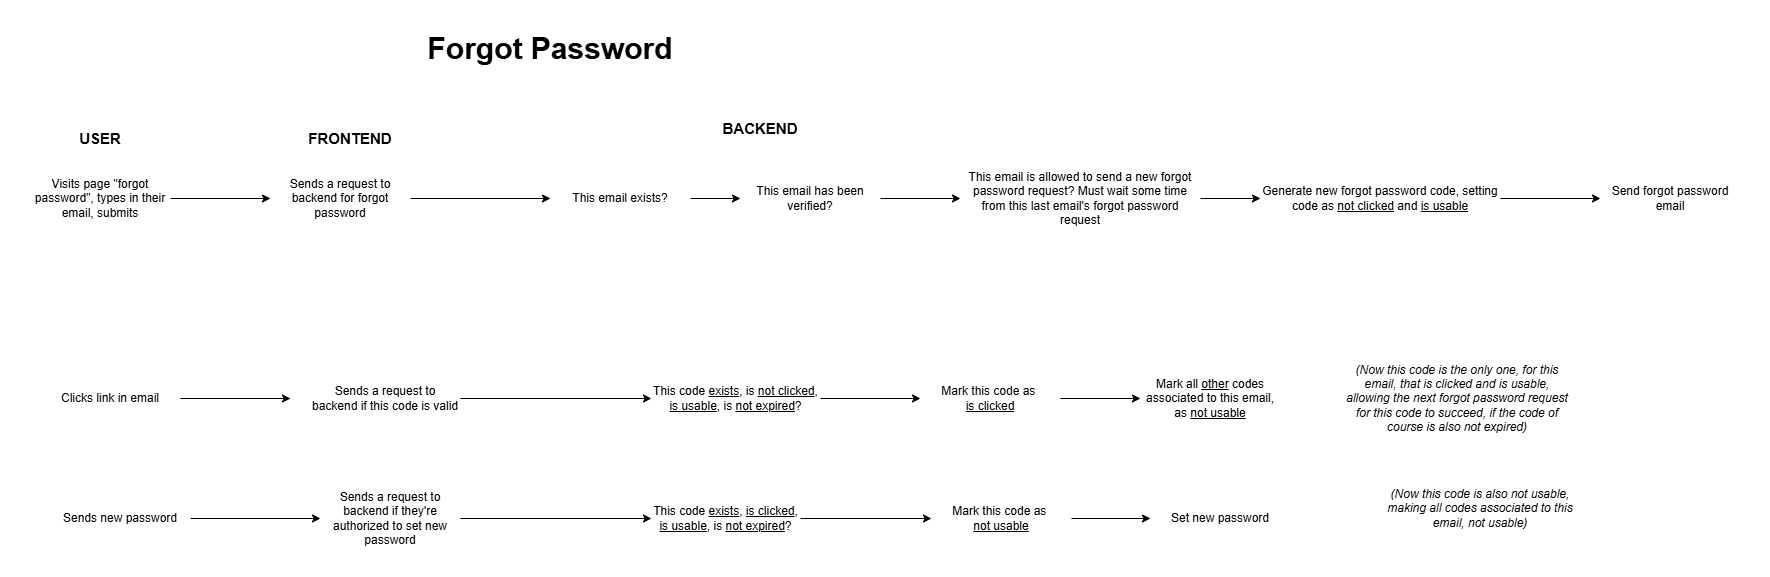

The diagram above was exported from draw.io. Its source (the exported page's mxGraphModel, read from the mxfile embedded in the PNG):
<mxGraphModel dx="1331" dy="634" grid="1" gridSize="10" guides="1" tooltips="1" connect="1" arrows="1" fold="1" page="1" pageScale="1" pageWidth="827" pageHeight="1169" math="0" shadow="0">
  <root>
    <mxCell id="0" />
    <mxCell id="1" parent="0" />
    <mxCell id="_4HgKb3aZRCdvMRo0790-1" parent="1" style="text;html=1;whiteSpace=wrap;strokeColor=none;fillColor=none;align=center;verticalAlign=middle;rounded=0;fontStyle=1;fontSize=15;" value="USER" vertex="1">
      <mxGeometry height="30" width="60" x="240" y="150" as="geometry" />
    </mxCell>
    <mxCell id="_4HgKb3aZRCdvMRo0790-2" parent="1" style="text;html=1;whiteSpace=wrap;strokeColor=none;fillColor=none;align=center;verticalAlign=middle;rounded=0;fontStyle=1;fontSize=15;" value="FRONTEND" vertex="1">
      <mxGeometry height="30" width="60" x="490" y="150" as="geometry" />
    </mxCell>
    <mxCell id="_4HgKb3aZRCdvMRo0790-3" parent="1" style="text;html=1;whiteSpace=wrap;strokeColor=none;fillColor=none;align=center;verticalAlign=middle;rounded=0;fontStyle=1;fontSize=15;" value="BACKEND" vertex="1">
      <mxGeometry height="30" width="60" x="900" y="140" as="geometry" />
    </mxCell>
    <mxCell id="_4HgKb3aZRCdvMRo0790-32" edge="1" parent="1" source="_4HgKb3aZRCdvMRo0790-4" style="edgeStyle=orthogonalEdgeStyle;rounded=0;orthogonalLoop=1;jettySize=auto;html=1;exitX=1;exitY=0.5;exitDx=0;exitDy=0;entryX=0;entryY=0.5;entryDx=0;entryDy=0;" target="_4HgKb3aZRCdvMRo0790-5">
      <mxGeometry relative="1" as="geometry" />
    </mxCell>
    <mxCell id="_4HgKb3aZRCdvMRo0790-4" parent="1" style="text;html=1;whiteSpace=wrap;strokeColor=none;fillColor=none;align=center;verticalAlign=middle;rounded=0;" value="Visits page &quot;forgot password&quot;, types in their email, submits" vertex="1">
      <mxGeometry height="30" width="140" x="200" y="210" as="geometry" />
    </mxCell>
    <mxCell id="_4HgKb3aZRCdvMRo0790-33" edge="1" parent="1" source="_4HgKb3aZRCdvMRo0790-5" style="edgeStyle=orthogonalEdgeStyle;rounded=0;orthogonalLoop=1;jettySize=auto;html=1;exitX=1;exitY=0.5;exitDx=0;exitDy=0;entryX=0;entryY=0.5;entryDx=0;entryDy=0;" target="_4HgKb3aZRCdvMRo0790-7">
      <mxGeometry relative="1" as="geometry" />
    </mxCell>
    <mxCell id="_4HgKb3aZRCdvMRo0790-5" parent="1" style="text;html=1;whiteSpace=wrap;strokeColor=none;fillColor=none;align=center;verticalAlign=middle;rounded=0;" value="Sends a request to backend for forgot password" vertex="1">
      <mxGeometry height="30" width="140" x="440" y="210" as="geometry" />
    </mxCell>
    <mxCell id="_4HgKb3aZRCdvMRo0790-34" edge="1" parent="1" source="_4HgKb3aZRCdvMRo0790-7" style="edgeStyle=orthogonalEdgeStyle;rounded=0;orthogonalLoop=1;jettySize=auto;html=1;exitX=1;exitY=0.5;exitDx=0;exitDy=0;entryX=0;entryY=0.5;entryDx=0;entryDy=0;" target="_4HgKb3aZRCdvMRo0790-9">
      <mxGeometry relative="1" as="geometry" />
    </mxCell>
    <mxCell id="_4HgKb3aZRCdvMRo0790-7" parent="1" style="text;html=1;whiteSpace=wrap;strokeColor=none;fillColor=none;align=center;verticalAlign=middle;rounded=0;" value="This email exists?" vertex="1">
      <mxGeometry height="30" width="140" x="720" y="210" as="geometry" />
    </mxCell>
    <mxCell id="_4HgKb3aZRCdvMRo0790-35" edge="1" parent="1" source="_4HgKb3aZRCdvMRo0790-9" style="edgeStyle=orthogonalEdgeStyle;rounded=0;orthogonalLoop=1;jettySize=auto;html=1;exitX=1;exitY=0.5;exitDx=0;exitDy=0;entryX=0;entryY=0.5;entryDx=0;entryDy=0;" target="_4HgKb3aZRCdvMRo0790-40">
      <mxGeometry relative="1" as="geometry" />
    </mxCell>
    <mxCell id="_4HgKb3aZRCdvMRo0790-9" parent="1" style="text;html=1;whiteSpace=wrap;strokeColor=none;fillColor=none;align=center;verticalAlign=middle;rounded=0;" value="This email has been verified?" vertex="1">
      <mxGeometry height="30" width="140" x="910" y="210" as="geometry" />
    </mxCell>
    <mxCell id="_4HgKb3aZRCdvMRo0790-10" parent="1" style="text;html=1;whiteSpace=wrap;strokeColor=none;fillColor=none;align=center;verticalAlign=middle;rounded=0;" value="Send forgot password email" vertex="1">
      <mxGeometry height="30" width="140" x="1770" y="210" as="geometry" />
    </mxCell>
    <mxCell id="_4HgKb3aZRCdvMRo0790-36" edge="1" parent="1" source="_4HgKb3aZRCdvMRo0790-11" style="edgeStyle=orthogonalEdgeStyle;rounded=0;orthogonalLoop=1;jettySize=auto;html=1;exitX=1;exitY=0.5;exitDx=0;exitDy=0;entryX=0;entryY=0.5;entryDx=0;entryDy=0;" target="_4HgKb3aZRCdvMRo0790-10">
      <mxGeometry relative="1" as="geometry" />
    </mxCell>
    <mxCell id="_4HgKb3aZRCdvMRo0790-11" parent="1" style="text;html=1;whiteSpace=wrap;strokeColor=none;fillColor=none;align=center;verticalAlign=middle;rounded=0;" value="Generate new forgot password code, setting&lt;div&gt;code as &lt;u&gt;not clicked&lt;/u&gt; and &lt;u&gt;is usable&lt;/u&gt;&lt;/div&gt;" vertex="1">
      <mxGeometry height="30" width="240" x="1430" y="210" as="geometry" />
    </mxCell>
    <mxCell id="_4HgKb3aZRCdvMRo0790-16" edge="1" parent="1" source="_4HgKb3aZRCdvMRo0790-12" style="edgeStyle=orthogonalEdgeStyle;rounded=0;orthogonalLoop=1;jettySize=auto;html=1;">
      <mxGeometry relative="1" as="geometry">
        <mxPoint x="460" y="425" as="targetPoint" />
      </mxGeometry>
    </mxCell>
    <mxCell id="_4HgKb3aZRCdvMRo0790-12" parent="1" style="text;html=1;whiteSpace=wrap;strokeColor=none;fillColor=none;align=center;verticalAlign=middle;rounded=0;" value="Clicks link in email" vertex="1">
      <mxGeometry height="30" width="140" x="210" y="410" as="geometry" />
    </mxCell>
    <mxCell id="_4HgKb3aZRCdvMRo0790-21" edge="1" parent="1" source="_4HgKb3aZRCdvMRo0790-14" style="edgeStyle=orthogonalEdgeStyle;rounded=0;orthogonalLoop=1;jettySize=auto;html=1;exitX=1;exitY=0.5;exitDx=0;exitDy=0;entryX=0;entryY=0.5;entryDx=0;entryDy=0;" target="_4HgKb3aZRCdvMRo0790-15">
      <mxGeometry relative="1" as="geometry" />
    </mxCell>
    <mxCell id="_4HgKb3aZRCdvMRo0790-14" parent="1" style="text;html=1;whiteSpace=wrap;strokeColor=none;fillColor=none;align=center;verticalAlign=middle;rounded=0;" value="This code &lt;u&gt;exists&lt;/u&gt;, is &lt;u&gt;not clicked&lt;/u&gt;, &lt;u&gt;is usable&lt;/u&gt;, is &lt;u&gt;not expired&lt;/u&gt;?" vertex="1">
      <mxGeometry height="30" width="169" x="821" y="410" as="geometry" />
    </mxCell>
    <mxCell id="_4HgKb3aZRCdvMRo0790-22" edge="1" parent="1" source="_4HgKb3aZRCdvMRo0790-15" style="edgeStyle=orthogonalEdgeStyle;rounded=0;orthogonalLoop=1;jettySize=auto;html=1;exitX=1;exitY=0.5;exitDx=0;exitDy=0;entryX=0;entryY=0.5;entryDx=0;entryDy=0;" target="_4HgKb3aZRCdvMRo0790-20">
      <mxGeometry relative="1" as="geometry" />
    </mxCell>
    <mxCell id="_4HgKb3aZRCdvMRo0790-15" parent="1" style="text;html=1;whiteSpace=wrap;strokeColor=none;fillColor=none;align=center;verticalAlign=middle;rounded=0;" value="Mark this code as&amp;nbsp;&lt;div&gt;&lt;u&gt;is clicked&lt;/u&gt;&lt;/div&gt;" vertex="1">
      <mxGeometry height="30" width="140" x="1090" y="410" as="geometry" />
    </mxCell>
    <mxCell id="_4HgKb3aZRCdvMRo0790-18" edge="1" parent="1" source="_4HgKb3aZRCdvMRo0790-17" style="edgeStyle=orthogonalEdgeStyle;rounded=0;orthogonalLoop=1;jettySize=auto;html=1;entryX=0;entryY=0.5;entryDx=0;entryDy=0;" target="_4HgKb3aZRCdvMRo0790-14">
      <mxGeometry relative="1" as="geometry" />
    </mxCell>
    <mxCell id="_4HgKb3aZRCdvMRo0790-17" parent="1" style="text;html=1;whiteSpace=wrap;strokeColor=none;fillColor=none;align=center;verticalAlign=middle;rounded=0;" value="Sends a request to backend if this code is valid" vertex="1">
      <mxGeometry height="30" width="150" x="480" y="410" as="geometry" />
    </mxCell>
    <mxCell id="_4HgKb3aZRCdvMRo0790-20" parent="1" style="text;html=1;whiteSpace=wrap;strokeColor=none;fillColor=none;align=center;verticalAlign=middle;rounded=0;" value="Mark all &lt;u&gt;other&lt;/u&gt; codes associated to this email, as &lt;u&gt;not usable&lt;/u&gt;" vertex="1">
      <mxGeometry height="30" width="140" x="1310" y="410" as="geometry" />
    </mxCell>
    <mxCell id="_4HgKb3aZRCdvMRo0790-28" edge="1" parent="1" source="_4HgKb3aZRCdvMRo0790-23" style="edgeStyle=orthogonalEdgeStyle;rounded=0;orthogonalLoop=1;jettySize=auto;html=1;exitX=1;exitY=0.5;exitDx=0;exitDy=0;entryX=0;entryY=0.5;entryDx=0;entryDy=0;" target="_4HgKb3aZRCdvMRo0790-24">
      <mxGeometry relative="1" as="geometry" />
    </mxCell>
    <mxCell id="_4HgKb3aZRCdvMRo0790-23" parent="1" style="text;html=1;whiteSpace=wrap;strokeColor=none;fillColor=none;align=center;verticalAlign=middle;rounded=0;" value="Sends new password" vertex="1">
      <mxGeometry height="30" width="140" x="220" y="530" as="geometry" />
    </mxCell>
    <mxCell id="_4HgKb3aZRCdvMRo0790-29" edge="1" parent="1" source="_4HgKb3aZRCdvMRo0790-24" style="edgeStyle=orthogonalEdgeStyle;rounded=0;orthogonalLoop=1;jettySize=auto;html=1;exitX=1;exitY=0.5;exitDx=0;exitDy=0;entryX=0;entryY=0.5;entryDx=0;entryDy=0;" target="_4HgKb3aZRCdvMRo0790-25">
      <mxGeometry relative="1" as="geometry" />
    </mxCell>
    <mxCell id="_4HgKb3aZRCdvMRo0790-24" parent="1" style="text;html=1;whiteSpace=wrap;strokeColor=none;fillColor=none;align=center;verticalAlign=middle;rounded=0;" value="Sends a request to backend if they're authorized to set new password" vertex="1">
      <mxGeometry height="30" width="140" x="490" y="530" as="geometry" />
    </mxCell>
    <mxCell id="_4HgKb3aZRCdvMRo0790-30" edge="1" parent="1" source="_4HgKb3aZRCdvMRo0790-25" style="edgeStyle=orthogonalEdgeStyle;rounded=0;orthogonalLoop=1;jettySize=auto;html=1;exitX=1;exitY=0.5;exitDx=0;exitDy=0;entryX=0;entryY=0.5;entryDx=0;entryDy=0;" target="_4HgKb3aZRCdvMRo0790-26">
      <mxGeometry relative="1" as="geometry" />
    </mxCell>
    <mxCell id="_4HgKb3aZRCdvMRo0790-25" parent="1" style="text;html=1;whiteSpace=wrap;strokeColor=none;fillColor=none;align=center;verticalAlign=middle;rounded=0;" value="This code &lt;u&gt;exists&lt;/u&gt;, &lt;u&gt;is clicked&lt;/u&gt;, &lt;u&gt;is usable&lt;/u&gt;, is &lt;u&gt;not expired&lt;/u&gt;?" vertex="1">
      <mxGeometry height="30" width="149" x="821" y="530" as="geometry" />
    </mxCell>
    <mxCell id="_4HgKb3aZRCdvMRo0790-31" edge="1" parent="1" source="_4HgKb3aZRCdvMRo0790-26" style="edgeStyle=orthogonalEdgeStyle;rounded=0;orthogonalLoop=1;jettySize=auto;html=1;exitX=1;exitY=0.5;exitDx=0;exitDy=0;entryX=0;entryY=0.5;entryDx=0;entryDy=0;" target="_4HgKb3aZRCdvMRo0790-27">
      <mxGeometry relative="1" as="geometry" />
    </mxCell>
    <mxCell id="_4HgKb3aZRCdvMRo0790-26" parent="1" style="text;html=1;whiteSpace=wrap;strokeColor=none;fillColor=none;align=center;verticalAlign=middle;rounded=0;" value="Mark this code as&amp;nbsp;&lt;div&gt;&lt;u&gt;not usable&lt;/u&gt;&lt;/div&gt;" vertex="1">
      <mxGeometry height="30" width="140" x="1101" y="530" as="geometry" />
    </mxCell>
    <mxCell id="_4HgKb3aZRCdvMRo0790-27" parent="1" style="text;html=1;whiteSpace=wrap;strokeColor=none;fillColor=none;align=center;verticalAlign=middle;rounded=0;" value="Set new password" vertex="1">
      <mxGeometry height="30" width="140" x="1320" y="530" as="geometry" />
    </mxCell>
    <mxCell id="_4HgKb3aZRCdvMRo0790-41" edge="1" parent="1" source="_4HgKb3aZRCdvMRo0790-40" style="edgeStyle=orthogonalEdgeStyle;rounded=0;orthogonalLoop=1;jettySize=auto;html=1;entryX=0;entryY=0.5;entryDx=0;entryDy=0;" target="_4HgKb3aZRCdvMRo0790-11">
      <mxGeometry relative="1" as="geometry" />
    </mxCell>
    <mxCell id="_4HgKb3aZRCdvMRo0790-40" parent="1" style="text;html=1;whiteSpace=wrap;strokeColor=none;fillColor=none;align=center;verticalAlign=middle;rounded=0;" value="This email is allowed to send a new forgot password request? Must wait some time from this last email's forgot password request" vertex="1">
      <mxGeometry height="30" width="240" x="1130" y="210" as="geometry" />
    </mxCell>
    <mxCell id="_4HgKb3aZRCdvMRo0790-42" parent="1" style="text;html=1;whiteSpace=wrap;strokeColor=none;fillColor=none;align=center;verticalAlign=middle;rounded=0;fontStyle=2" value="(Now this code is the only one, for this email, that is clicked and is usable, allowing the next forgot password request for this code to succeed, if the code of course is also not expired)" vertex="1">
      <mxGeometry height="30" width="226" x="1514" y="410" as="geometry" />
    </mxCell>
    <mxCell id="_4HgKb3aZRCdvMRo0790-43" parent="1" style="text;html=1;whiteSpace=wrap;strokeColor=none;fillColor=none;align=center;verticalAlign=middle;rounded=0;fontStyle=2" value="(Now this code is also not usable, making all codes associated to this email, not usable)" vertex="1">
      <mxGeometry height="30" width="200" x="1550" y="520" as="geometry" />
    </mxCell>
    <mxCell id="_4HgKb3aZRCdvMRo0790-45" parent="1" style="text;html=1;whiteSpace=wrap;strokeColor=none;fillColor=none;align=center;verticalAlign=middle;rounded=0;fontStyle=1;fontSize=30;" value="Forgot Password" vertex="1">
      <mxGeometry height="30" width="300" x="570" y="60" as="geometry" />
    </mxCell>
  </root>
</mxGraphModel>